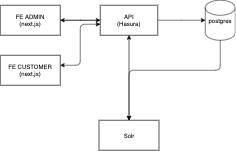

The diagram above was exported from draw.io. Its source (the exported page's mxGraphModel, read from the mxfile embedded in the PNG):
<mxGraphModel dx="946" dy="623" grid="1" gridSize="10" guides="1" tooltips="1" connect="1" arrows="1" fold="1" page="1" pageScale="1" pageWidth="850" pageHeight="1100" math="0" shadow="0">
  <root>
    <mxCell id="0" />
    <mxCell id="1" parent="0" />
    <mxCell id="24oS2-fUQlvK9TlINhUJ-15" value="" style="edgeStyle=elbowEdgeStyle;rounded=0;orthogonalLoop=1;jettySize=auto;html=1;" edge="1" parent="1" source="24oS2-fUQlvK9TlINhUJ-1" target="24oS2-fUQlvK9TlINhUJ-2">
      <mxGeometry relative="1" as="geometry" />
    </mxCell>
    <mxCell id="24oS2-fUQlvK9TlINhUJ-1" value="FE ADMIN&lt;br&gt;(next.js)" style="rounded=0;whiteSpace=wrap;html=1;" vertex="1" parent="1">
      <mxGeometry x="150" y="120" width="120" height="60" as="geometry" />
    </mxCell>
    <mxCell id="24oS2-fUQlvK9TlINhUJ-19" value="" style="edgeStyle=elbowEdgeStyle;rounded=0;orthogonalLoop=1;jettySize=auto;html=1;" edge="1" parent="1" source="24oS2-fUQlvK9TlINhUJ-2" target="24oS2-fUQlvK9TlINhUJ-3">
      <mxGeometry relative="1" as="geometry" />
    </mxCell>
    <mxCell id="24oS2-fUQlvK9TlINhUJ-20" value="" style="edgeStyle=elbowEdgeStyle;rounded=0;orthogonalLoop=1;jettySize=auto;html=1;" edge="1" parent="1" source="24oS2-fUQlvK9TlINhUJ-2" target="24oS2-fUQlvK9TlINhUJ-1">
      <mxGeometry relative="1" as="geometry" />
    </mxCell>
    <mxCell id="24oS2-fUQlvK9TlINhUJ-25" value="" style="edgeStyle=orthogonalEdgeStyle;rounded=0;orthogonalLoop=1;jettySize=auto;html=1;" edge="1" parent="1" source="24oS2-fUQlvK9TlINhUJ-2" target="24oS2-fUQlvK9TlINhUJ-4">
      <mxGeometry relative="1" as="geometry" />
    </mxCell>
    <mxCell id="24oS2-fUQlvK9TlINhUJ-2" value="API&lt;br&gt;(Hasura)" style="rounded=0;whiteSpace=wrap;html=1;" vertex="1" parent="1">
      <mxGeometry x="350" y="120" width="115" height="60" as="geometry" />
    </mxCell>
    <mxCell id="24oS2-fUQlvK9TlINhUJ-3" value="postgres" style="shape=cylinder2;whiteSpace=wrap;html=1;boundedLbl=1;backgroundOutline=1;size=15;" vertex="1" parent="1">
      <mxGeometry x="560" y="110" width="60" height="80" as="geometry" />
    </mxCell>
    <mxCell id="24oS2-fUQlvK9TlINhUJ-24" value="" style="edgeStyle=orthogonalEdgeStyle;rounded=0;orthogonalLoop=1;jettySize=auto;html=1;" edge="1" parent="1" source="24oS2-fUQlvK9TlINhUJ-4" target="24oS2-fUQlvK9TlINhUJ-2">
      <mxGeometry relative="1" as="geometry" />
    </mxCell>
    <mxCell id="24oS2-fUQlvK9TlINhUJ-4" value="Solr" style="rounded=0;whiteSpace=wrap;html=1;" vertex="1" parent="1">
      <mxGeometry x="347.5" y="350" width="120" height="60" as="geometry" />
    </mxCell>
    <mxCell id="24oS2-fUQlvK9TlINhUJ-22" value="" style="endArrow=classic;html=1;edgeStyle=orthogonalEdgeStyle;" edge="1" parent="1" source="24oS2-fUQlvK9TlINhUJ-3" target="24oS2-fUQlvK9TlINhUJ-4">
      <mxGeometry width="50" height="50" relative="1" as="geometry">
        <mxPoint x="530" y="410" as="sourcePoint" />
        <mxPoint x="580" y="360" as="targetPoint" />
        <Array as="points">
          <mxPoint x="590" y="250" />
        </Array>
      </mxGeometry>
    </mxCell>
    <mxCell id="24oS2-fUQlvK9TlINhUJ-26" value="FE CUSTOMER&lt;br&gt;(next.js)" style="rounded=0;whiteSpace=wrap;html=1;" vertex="1" parent="1">
      <mxGeometry x="150" y="220" width="120" height="60" as="geometry" />
    </mxCell>
    <mxCell id="24oS2-fUQlvK9TlINhUJ-28" value="" style="endArrow=classic;startArrow=classic;html=1;exitX=0;exitY=0.633;exitDx=0;exitDy=0;exitPerimeter=0;edgeStyle=orthogonalEdgeStyle;" edge="1" parent="1" source="24oS2-fUQlvK9TlINhUJ-2" target="24oS2-fUQlvK9TlINhUJ-26">
      <mxGeometry width="50" height="50" relative="1" as="geometry">
        <mxPoint x="330" y="340" as="sourcePoint" />
        <mxPoint x="240" y="310" as="targetPoint" />
        <Array as="points">
          <mxPoint x="310" y="158" />
          <mxPoint x="310" y="240" />
        </Array>
      </mxGeometry>
    </mxCell>
  </root>
</mxGraphModel>